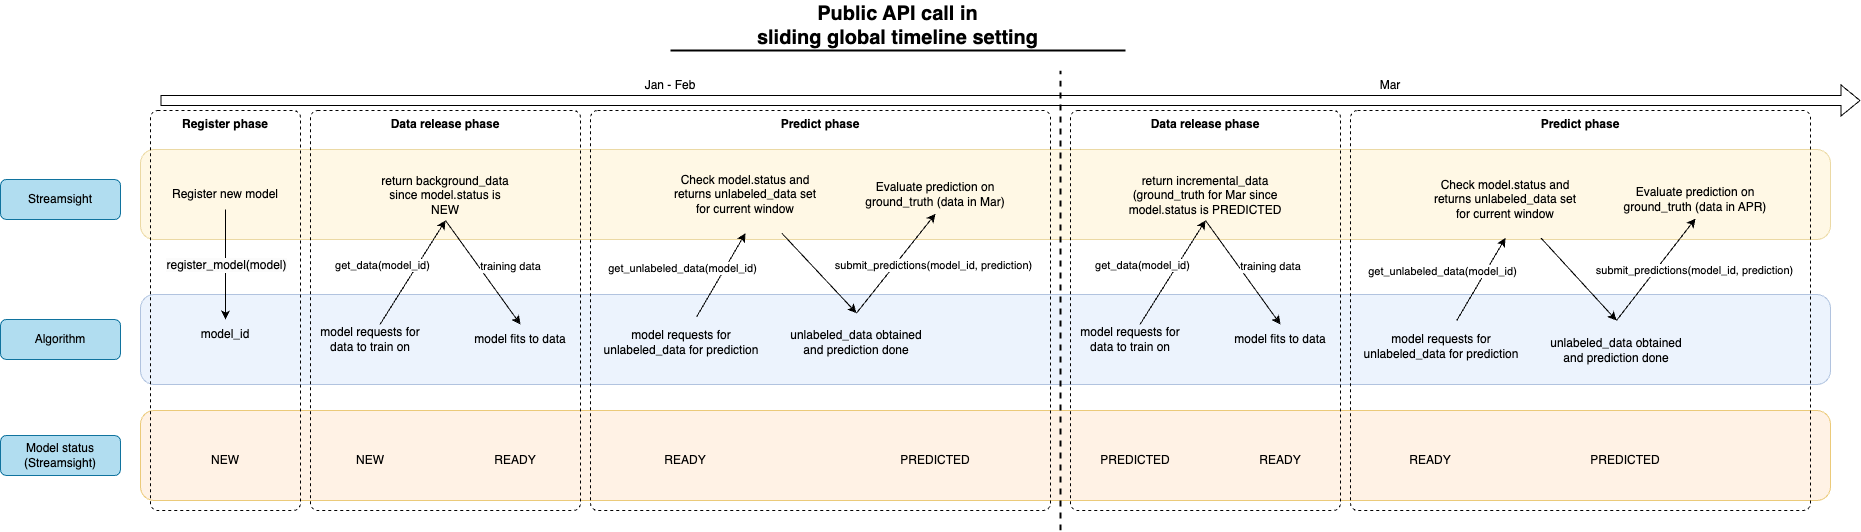

The diagram above was exported from draw.io. Its source (the exported page's mxGraphModel, read from the mxfile embedded in the PNG):
<mxGraphModel dx="468" dy="1391" grid="1" gridSize="10" guides="1" tooltips="1" connect="1" arrows="1" fold="1" page="1" pageScale="1" pageWidth="827" pageHeight="1169" math="0" shadow="0">
  <root>
    <mxCell id="0" />
    <mxCell id="1" parent="0" />
    <mxCell id="2" value="" style="rounded=1;whiteSpace=wrap;html=1;movable=1;resizable=1;rotatable=1;deletable=1;editable=1;locked=0;connectable=1;fillColor=#ffe6cc;strokeColor=#d79b00;opacity=50;" vertex="1" parent="1">
      <mxGeometry x="1820" y="430" width="1690" height="90" as="geometry" />
    </mxCell>
    <mxCell id="3" value="" style="rounded=1;whiteSpace=wrap;html=1;movable=1;resizable=1;rotatable=1;deletable=1;editable=1;locked=0;connectable=1;fillColor=#dae8fc;strokeColor=#6c8ebf;opacity=50;" vertex="1" parent="1">
      <mxGeometry x="1820" y="314" width="1690" height="90" as="geometry" />
    </mxCell>
    <mxCell id="4" value="" style="rounded=1;whiteSpace=wrap;html=1;movable=1;resizable=1;rotatable=1;deletable=1;editable=1;locked=0;connectable=1;fillColor=#fff2cc;strokeColor=#d6b656;opacity=50;" vertex="1" parent="1">
      <mxGeometry x="1820" y="169" width="1690" height="90" as="geometry" />
    </mxCell>
    <mxCell id="5" value="Register phase" style="rounded=1;whiteSpace=wrap;html=1;absoluteArcSize=1;arcSize=14;strokeWidth=1;dashed=1;horizontal=1;verticalAlign=top;fontStyle=1;fillColor=none;" vertex="1" parent="1">
      <mxGeometry x="1830" y="130" width="150" height="400" as="geometry" />
    </mxCell>
    <mxCell id="6" value="" style="shape=flexArrow;endArrow=classic;html=1;rounded=0;movable=1;resizable=1;rotatable=1;deletable=1;editable=1;locked=0;connectable=1;" edge="1" parent="1">
      <mxGeometry width="50" height="50" relative="1" as="geometry">
        <mxPoint x="1840" y="120" as="sourcePoint" />
        <mxPoint x="3540" y="120" as="targetPoint" />
      </mxGeometry>
    </mxCell>
    <mxCell id="7" value="Jan - Feb" style="text;html=1;align=center;verticalAlign=middle;whiteSpace=wrap;rounded=0;movable=1;resizable=1;rotatable=1;deletable=1;editable=1;locked=0;connectable=1;" vertex="1" parent="1">
      <mxGeometry x="2320" y="90" width="60" height="30" as="geometry" />
    </mxCell>
    <mxCell id="8" value="Mar" style="text;html=1;align=center;verticalAlign=middle;whiteSpace=wrap;rounded=0;movable=1;resizable=1;rotatable=1;deletable=1;editable=1;locked=0;connectable=1;" vertex="1" parent="1">
      <mxGeometry x="3040" y="90" width="60" height="30" as="geometry" />
    </mxCell>
    <mxCell id="9" value="Streamsight" style="rounded=1;whiteSpace=wrap;html=1;fillColor=#b1ddf0;strokeColor=#10739e;movable=1;resizable=1;rotatable=1;deletable=1;editable=1;locked=0;connectable=1;" vertex="1" parent="1">
      <mxGeometry x="1680" y="199" width="120" height="40" as="geometry" />
    </mxCell>
    <mxCell id="10" value="Algorithm" style="rounded=1;whiteSpace=wrap;html=1;fillColor=#b1ddf0;strokeColor=#10739e;movable=1;resizable=1;rotatable=1;deletable=1;editable=1;locked=0;connectable=1;" vertex="1" parent="1">
      <mxGeometry x="1680" y="339" width="120" height="40" as="geometry" />
    </mxCell>
    <mxCell id="11" value="Register new model" style="text;html=1;align=center;verticalAlign=middle;whiteSpace=wrap;rounded=0;movable=1;resizable=1;rotatable=1;deletable=1;editable=1;locked=0;connectable=1;" vertex="1" parent="1">
      <mxGeometry x="1830" y="199" width="150" height="30" as="geometry" />
    </mxCell>
    <mxCell id="12" value="model_id" style="text;html=1;align=center;verticalAlign=middle;whiteSpace=wrap;rounded=0;movable=1;resizable=1;rotatable=1;deletable=1;editable=1;locked=0;connectable=1;" vertex="1" parent="1">
      <mxGeometry x="1860" y="339" width="90" height="30" as="geometry" />
    </mxCell>
    <mxCell id="13" value="" style="endArrow=classic;html=1;rounded=0;entryX=0.5;entryY=0;entryDx=0;entryDy=0;exitX=0.5;exitY=1;exitDx=0;exitDy=0;movable=1;resizable=1;rotatable=1;deletable=1;editable=1;locked=0;connectable=1;" edge="1" source="11" target="12" parent="1">
      <mxGeometry width="50" height="50" relative="1" as="geometry">
        <mxPoint x="1894.47" y="238.29" as="sourcePoint" />
        <mxPoint x="1894.47" y="309.0006781186548" as="targetPoint" />
      </mxGeometry>
    </mxCell>
    <mxCell id="14" value="&lt;span style=&quot;font-size: 12px; text-wrap: wrap; background-color: rgb(251, 251, 251);&quot;&gt;register_model(model)&lt;/span&gt;" style="edgeLabel;html=1;align=center;verticalAlign=middle;resizable=0;points=[];" vertex="1" connectable="0" parent="13">
      <mxGeometry x="-0.6242" relative="1" as="geometry">
        <mxPoint y="35" as="offset" />
      </mxGeometry>
    </mxCell>
    <mxCell id="15" value="" style="endArrow=none;dashed=1;html=1;rounded=0;movable=1;resizable=1;rotatable=1;deletable=1;editable=1;locked=0;connectable=1;strokeWidth=2;" edge="1" parent="1">
      <mxGeometry width="50" height="50" relative="1" as="geometry">
        <mxPoint x="2740" y="550" as="sourcePoint" />
        <mxPoint x="2740" y="90" as="targetPoint" />
      </mxGeometry>
    </mxCell>
    <mxCell id="16" value="&lt;font style=&quot;font-size: 20px;&quot;&gt;&lt;b&gt;Public API call in&lt;/b&gt;&lt;/font&gt;&lt;div&gt;&lt;font style=&quot;font-size: 20px;&quot;&gt;&lt;b&gt;sliding global timeline setting&lt;/b&gt;&lt;/font&gt;&lt;/div&gt;" style="text;html=1;align=center;verticalAlign=middle;whiteSpace=wrap;rounded=0;movable=1;resizable=1;rotatable=1;deletable=1;editable=1;locked=0;connectable=1;" vertex="1" parent="1">
      <mxGeometry x="2350" y="20" width="455" height="50" as="geometry" />
    </mxCell>
    <mxCell id="17" value="Data release phase" style="rounded=1;whiteSpace=wrap;html=1;absoluteArcSize=1;arcSize=14;strokeWidth=1;dashed=1;horizontal=1;verticalAlign=top;fontStyle=1;fillColor=none;" vertex="1" parent="1">
      <mxGeometry x="1990" y="130" width="270" height="400" as="geometry" />
    </mxCell>
    <mxCell id="18" style="rounded=0;orthogonalLoop=1;jettySize=auto;html=1;entryX=0.5;entryY=1;entryDx=0;entryDy=0;" edge="1" source="20" target="23" parent="1">
      <mxGeometry relative="1" as="geometry" />
    </mxCell>
    <mxCell id="19" value="get_data(model_id)" style="edgeLabel;html=1;align=center;verticalAlign=middle;resizable=0;points=[];" vertex="1" connectable="0" parent="18">
      <mxGeometry x="0.1098" y="-1" relative="1" as="geometry">
        <mxPoint x="-36" y="-2" as="offset" />
      </mxGeometry>
    </mxCell>
    <mxCell id="20" value="model requests for data to train on" style="text;html=1;align=center;verticalAlign=middle;whiteSpace=wrap;rounded=0;movable=1;resizable=1;rotatable=1;deletable=1;editable=1;locked=0;connectable=1;" vertex="1" parent="1">
      <mxGeometry x="1990" y="344" width="120" height="30" as="geometry" />
    </mxCell>
    <mxCell id="21" style="rounded=0;orthogonalLoop=1;jettySize=auto;html=1;entryX=0.5;entryY=0;entryDx=0;entryDy=0;exitX=0.5;exitY=1;exitDx=0;exitDy=0;" edge="1" source="23" target="24" parent="1">
      <mxGeometry relative="1" as="geometry" />
    </mxCell>
    <mxCell id="22" value="training data" style="edgeLabel;html=1;align=center;verticalAlign=middle;resizable=0;points=[];" vertex="1" connectable="0" parent="21">
      <mxGeometry x="-0.023" y="1" relative="1" as="geometry">
        <mxPoint x="27" y="-5" as="offset" />
      </mxGeometry>
    </mxCell>
    <mxCell id="23" value="return background_data since model.status is NEW" style="text;html=1;align=center;verticalAlign=middle;whiteSpace=wrap;rounded=0;movable=1;resizable=1;rotatable=1;deletable=1;editable=1;locked=0;connectable=1;" vertex="1" parent="1">
      <mxGeometry x="2060" y="190" width="130" height="50" as="geometry" />
    </mxCell>
    <mxCell id="24" value="model fits to data" style="text;html=1;align=center;verticalAlign=middle;whiteSpace=wrap;rounded=0;movable=1;resizable=1;rotatable=1;deletable=1;editable=1;locked=0;connectable=1;" vertex="1" parent="1">
      <mxGeometry x="2140" y="344" width="120" height="30" as="geometry" />
    </mxCell>
    <mxCell id="25" value="Model status&lt;div&gt;(Streamsight)&lt;/div&gt;" style="rounded=1;whiteSpace=wrap;html=1;fillColor=#b1ddf0;strokeColor=#10739e;movable=1;resizable=1;rotatable=1;deletable=1;editable=1;locked=0;connectable=1;" vertex="1" parent="1">
      <mxGeometry x="1680" y="455" width="120" height="40" as="geometry" />
    </mxCell>
    <mxCell id="26" value="NEW" style="text;html=1;align=center;verticalAlign=middle;whiteSpace=wrap;rounded=0;movable=1;resizable=1;rotatable=1;deletable=1;editable=1;locked=0;connectable=1;" vertex="1" parent="1">
      <mxGeometry x="1860" y="465" width="90" height="30" as="geometry" />
    </mxCell>
    <mxCell id="27" value="NEW" style="text;html=1;align=center;verticalAlign=middle;whiteSpace=wrap;rounded=0;movable=1;resizable=1;rotatable=1;deletable=1;editable=1;locked=0;connectable=1;" vertex="1" parent="1">
      <mxGeometry x="2005" y="465" width="90" height="30" as="geometry" />
    </mxCell>
    <mxCell id="28" value="READY" style="text;html=1;align=center;verticalAlign=middle;whiteSpace=wrap;rounded=0;movable=1;resizable=1;rotatable=1;deletable=1;editable=1;locked=0;connectable=1;" vertex="1" parent="1">
      <mxGeometry x="2150" y="465" width="90" height="30" as="geometry" />
    </mxCell>
    <mxCell id="29" value="READY" style="text;html=1;align=center;verticalAlign=middle;whiteSpace=wrap;rounded=0;movable=1;resizable=1;rotatable=1;deletable=1;editable=1;locked=0;connectable=1;" vertex="1" parent="1">
      <mxGeometry x="2320" y="465" width="90" height="30" as="geometry" />
    </mxCell>
    <mxCell id="30" value="PREDICTED" style="text;html=1;align=center;verticalAlign=middle;whiteSpace=wrap;rounded=0;movable=1;resizable=1;rotatable=1;deletable=1;editable=1;locked=0;connectable=1;" vertex="1" parent="1">
      <mxGeometry x="2570" y="465" width="90" height="30" as="geometry" />
    </mxCell>
    <mxCell id="31" value="" style="group" vertex="1" connectable="0" parent="1">
      <mxGeometry x="2270" y="130" width="460" height="400" as="geometry" />
    </mxCell>
    <mxCell id="32" value="Predict phase" style="rounded=1;whiteSpace=wrap;html=1;absoluteArcSize=1;arcSize=14;strokeWidth=1;dashed=1;horizontal=1;verticalAlign=top;fontStyle=1;fillColor=none;" vertex="1" parent="31">
      <mxGeometry width="460" height="400" as="geometry" />
    </mxCell>
    <mxCell id="33" style="rounded=0;orthogonalLoop=1;jettySize=auto;html=1;entryX=0.5;entryY=1;entryDx=0;entryDy=0;" edge="1" parent="31" source="35" target="37">
      <mxGeometry relative="1" as="geometry" />
    </mxCell>
    <mxCell id="34" value="get_unlabeled_data(model_id)" style="edgeLabel;html=1;align=center;verticalAlign=middle;resizable=0;points=[];" vertex="1" connectable="0" parent="33">
      <mxGeometry x="-0.0378" y="-1" relative="1" as="geometry">
        <mxPoint x="-40" y="-10" as="offset" />
      </mxGeometry>
    </mxCell>
    <mxCell id="35" value="model requests for unlabeled_data for prediction" style="text;html=1;align=center;verticalAlign=middle;whiteSpace=wrap;rounded=0;movable=1;resizable=1;rotatable=1;deletable=1;editable=1;locked=0;connectable=1;" vertex="1" parent="31">
      <mxGeometry x="10" y="206.45451612903224" width="162" height="51.61290322580645" as="geometry" />
    </mxCell>
    <mxCell id="36" style="rounded=0;orthogonalLoop=1;jettySize=auto;html=1;entryX=0.5;entryY=0;entryDx=0;entryDy=0;" edge="1" parent="31" source="37" target="40">
      <mxGeometry relative="1" as="geometry" />
    </mxCell>
    <mxCell id="37" value="Check model.status and returns unlabeled_data set for current window" style="text;html=1;align=center;verticalAlign=middle;whiteSpace=wrap;rounded=0;movable=1;resizable=1;rotatable=1;deletable=1;editable=1;locked=0;connectable=1;" vertex="1" parent="31">
      <mxGeometry x="80" y="45.16612903225807" width="150" height="77.41935483870968" as="geometry" />
    </mxCell>
    <mxCell id="38" style="rounded=0;orthogonalLoop=1;jettySize=auto;html=1;entryX=0.5;entryY=1;entryDx=0;entryDy=0;exitX=0.5;exitY=0;exitDx=0;exitDy=0;" edge="1" parent="31" source="40" target="41">
      <mxGeometry relative="1" as="geometry" />
    </mxCell>
    <mxCell id="39" value="submit_predictions(model_id, prediction)" style="edgeLabel;html=1;align=center;verticalAlign=middle;resizable=0;points=[];" vertex="1" connectable="0" parent="38">
      <mxGeometry x="-0.0108" relative="1" as="geometry">
        <mxPoint x="37" as="offset" />
      </mxGeometry>
    </mxCell>
    <mxCell id="40" value="unlabeled_data obtained and prediction done" style="text;html=1;align=center;verticalAlign=middle;whiteSpace=wrap;rounded=0;movable=1;resizable=1;rotatable=1;deletable=1;editable=1;locked=0;connectable=1;" vertex="1" parent="31">
      <mxGeometry x="190" y="202.58451612903227" width="152" height="59.354838709677416" as="geometry" />
    </mxCell>
    <mxCell id="41" value="Evaluate prediction on ground_truth (data in Mar)" style="text;html=1;align=center;verticalAlign=middle;whiteSpace=wrap;rounded=0;movable=1;resizable=1;rotatable=1;deletable=1;editable=1;locked=0;connectable=1;" vertex="1" parent="31">
      <mxGeometry x="270" y="64.5209677419355" width="150" height="38.70967741935484" as="geometry" />
    </mxCell>
    <mxCell id="42" value="PREDICTED" style="text;html=1;align=center;verticalAlign=middle;whiteSpace=wrap;rounded=0;movable=1;resizable=1;rotatable=1;deletable=1;editable=1;locked=0;connectable=1;" vertex="1" parent="1">
      <mxGeometry x="2770" y="465" width="90" height="30" as="geometry" />
    </mxCell>
    <mxCell id="43" value="READY" style="text;html=1;align=center;verticalAlign=middle;whiteSpace=wrap;rounded=0;movable=1;resizable=1;rotatable=1;deletable=1;editable=1;locked=0;connectable=1;" vertex="1" parent="1">
      <mxGeometry x="2915" y="465" width="90" height="30" as="geometry" />
    </mxCell>
    <mxCell id="44" value="READY" style="text;html=1;align=center;verticalAlign=middle;whiteSpace=wrap;rounded=0;movable=1;resizable=1;rotatable=1;deletable=1;editable=1;locked=0;connectable=1;" vertex="1" parent="1">
      <mxGeometry x="3065" y="465" width="90" height="30" as="geometry" />
    </mxCell>
    <mxCell id="45" value="PREDICTED" style="text;html=1;align=center;verticalAlign=middle;whiteSpace=wrap;rounded=0;movable=1;resizable=1;rotatable=1;deletable=1;editable=1;locked=0;connectable=1;" vertex="1" parent="1">
      <mxGeometry x="3260" y="465" width="90" height="30" as="geometry" />
    </mxCell>
    <mxCell id="46" value="Data release phase" style="rounded=1;whiteSpace=wrap;html=1;absoluteArcSize=1;arcSize=14;strokeWidth=1;dashed=1;horizontal=1;verticalAlign=top;fontStyle=1;fillColor=none;" vertex="1" parent="1">
      <mxGeometry x="2750" y="130" width="270" height="400" as="geometry" />
    </mxCell>
    <mxCell id="47" style="rounded=0;orthogonalLoop=1;jettySize=auto;html=1;entryX=0.5;entryY=1;entryDx=0;entryDy=0;" edge="1" source="49" target="52" parent="1">
      <mxGeometry relative="1" as="geometry" />
    </mxCell>
    <mxCell id="48" value="get_data(model_id)" style="edgeLabel;html=1;align=center;verticalAlign=middle;resizable=0;points=[];" vertex="1" connectable="0" parent="47">
      <mxGeometry x="0.1098" y="-1" relative="1" as="geometry">
        <mxPoint x="-36" y="-2" as="offset" />
      </mxGeometry>
    </mxCell>
    <mxCell id="49" value="model requests for data to train on" style="text;html=1;align=center;verticalAlign=middle;whiteSpace=wrap;rounded=0;movable=1;resizable=1;rotatable=1;deletable=1;editable=1;locked=0;connectable=1;" vertex="1" parent="1">
      <mxGeometry x="2750" y="344" width="120" height="30" as="geometry" />
    </mxCell>
    <mxCell id="50" style="rounded=0;orthogonalLoop=1;jettySize=auto;html=1;entryX=0.5;entryY=0;entryDx=0;entryDy=0;exitX=0.5;exitY=1;exitDx=0;exitDy=0;" edge="1" source="52" target="53" parent="1">
      <mxGeometry relative="1" as="geometry" />
    </mxCell>
    <mxCell id="51" value="training data" style="edgeLabel;html=1;align=center;verticalAlign=middle;resizable=0;points=[];" vertex="1" connectable="0" parent="50">
      <mxGeometry x="-0.023" y="1" relative="1" as="geometry">
        <mxPoint x="27" y="-5" as="offset" />
      </mxGeometry>
    </mxCell>
    <mxCell id="52" value="return incremental_data (ground_truth for Mar since model.status is PREDICTED" style="text;html=1;align=center;verticalAlign=middle;whiteSpace=wrap;rounded=0;movable=1;resizable=1;rotatable=1;deletable=1;editable=1;locked=0;connectable=1;" vertex="1" parent="1">
      <mxGeometry x="2800" y="190" width="170" height="50" as="geometry" />
    </mxCell>
    <mxCell id="53" value="model fits to data" style="text;html=1;align=center;verticalAlign=middle;whiteSpace=wrap;rounded=0;movable=1;resizable=1;rotatable=1;deletable=1;editable=1;locked=0;connectable=1;" vertex="1" parent="1">
      <mxGeometry x="2900" y="344" width="120" height="30" as="geometry" />
    </mxCell>
    <mxCell id="54" value="" style="group" vertex="1" connectable="0" parent="1">
      <mxGeometry x="3030" y="130" width="460" height="400" as="geometry" />
    </mxCell>
    <mxCell id="55" value="Predict phase" style="rounded=1;whiteSpace=wrap;html=1;absoluteArcSize=1;arcSize=14;strokeWidth=1;dashed=1;horizontal=1;verticalAlign=top;fontStyle=1;fillColor=none;" vertex="1" parent="54">
      <mxGeometry width="460" height="400" as="geometry" />
    </mxCell>
    <mxCell id="56" style="rounded=0;orthogonalLoop=1;jettySize=auto;html=1;entryX=0.5;entryY=1;entryDx=0;entryDy=0;" edge="1" parent="54" source="58" target="60">
      <mxGeometry relative="1" as="geometry" />
    </mxCell>
    <mxCell id="57" value="get_unlabeled_data(model_id)" style="edgeLabel;html=1;align=center;verticalAlign=middle;resizable=0;points=[];" vertex="1" connectable="0" parent="56">
      <mxGeometry x="-0.0378" y="-1" relative="1" as="geometry">
        <mxPoint x="-40" y="-10" as="offset" />
      </mxGeometry>
    </mxCell>
    <mxCell id="58" value="model requests for unlabeled_data for prediction" style="text;html=1;align=center;verticalAlign=middle;whiteSpace=wrap;rounded=0;movable=1;resizable=1;rotatable=1;deletable=1;editable=1;locked=0;connectable=1;" vertex="1" parent="54">
      <mxGeometry x="10" y="210.00451612903225" width="162" height="51.61290322580645" as="geometry" />
    </mxCell>
    <mxCell id="59" style="rounded=0;orthogonalLoop=1;jettySize=auto;html=1;entryX=0.5;entryY=0;entryDx=0;entryDy=0;" edge="1" parent="54" source="60" target="63">
      <mxGeometry relative="1" as="geometry" />
    </mxCell>
    <mxCell id="60" value="Check model.status and returns unlabeled_data set for current window" style="text;html=1;align=center;verticalAlign=middle;whiteSpace=wrap;rounded=0;movable=1;resizable=1;rotatable=1;deletable=1;editable=1;locked=0;connectable=1;" vertex="1" parent="54">
      <mxGeometry x="80" y="49.99612903225807" width="150" height="77.41935483870968" as="geometry" />
    </mxCell>
    <mxCell id="61" style="rounded=0;orthogonalLoop=1;jettySize=auto;html=1;entryX=0.5;entryY=1;entryDx=0;entryDy=0;exitX=0.5;exitY=0;exitDx=0;exitDy=0;" edge="1" parent="54" source="63" target="64">
      <mxGeometry relative="1" as="geometry" />
    </mxCell>
    <mxCell id="62" value="submit_predictions(model_id, prediction)" style="edgeLabel;html=1;align=center;verticalAlign=middle;resizable=0;points=[];" vertex="1" connectable="0" parent="61">
      <mxGeometry x="-0.0108" relative="1" as="geometry">
        <mxPoint x="37" as="offset" />
      </mxGeometry>
    </mxCell>
    <mxCell id="63" value="unlabeled_data obtained and prediction done" style="text;html=1;align=center;verticalAlign=middle;whiteSpace=wrap;rounded=0;movable=1;resizable=1;rotatable=1;deletable=1;editable=1;locked=0;connectable=1;" vertex="1" parent="54">
      <mxGeometry x="190" y="210.00451612903225" width="152" height="59.354838709677416" as="geometry" />
    </mxCell>
    <mxCell id="64" value="Evaluate prediction on ground_truth (data in APR)" style="text;html=1;align=center;verticalAlign=middle;whiteSpace=wrap;rounded=0;movable=1;resizable=1;rotatable=1;deletable=1;editable=1;locked=0;connectable=1;" vertex="1" parent="54">
      <mxGeometry x="270" y="69.35096774193549" width="150" height="38.70967741935484" as="geometry" />
    </mxCell>
    <mxCell id="65" value="" style="endArrow=none;html=1;rounded=0;exitX=0;exitY=1;exitDx=0;exitDy=0;entryX=1;entryY=1;entryDx=0;entryDy=0;strokeWidth=2;" edge="1" source="16" target="16" parent="1">
      <mxGeometry width="50" height="50" relative="1" as="geometry">
        <mxPoint x="2660" y="570" as="sourcePoint" />
        <mxPoint x="2710" y="520" as="targetPoint" />
      </mxGeometry>
    </mxCell>
  </root>
</mxGraphModel>